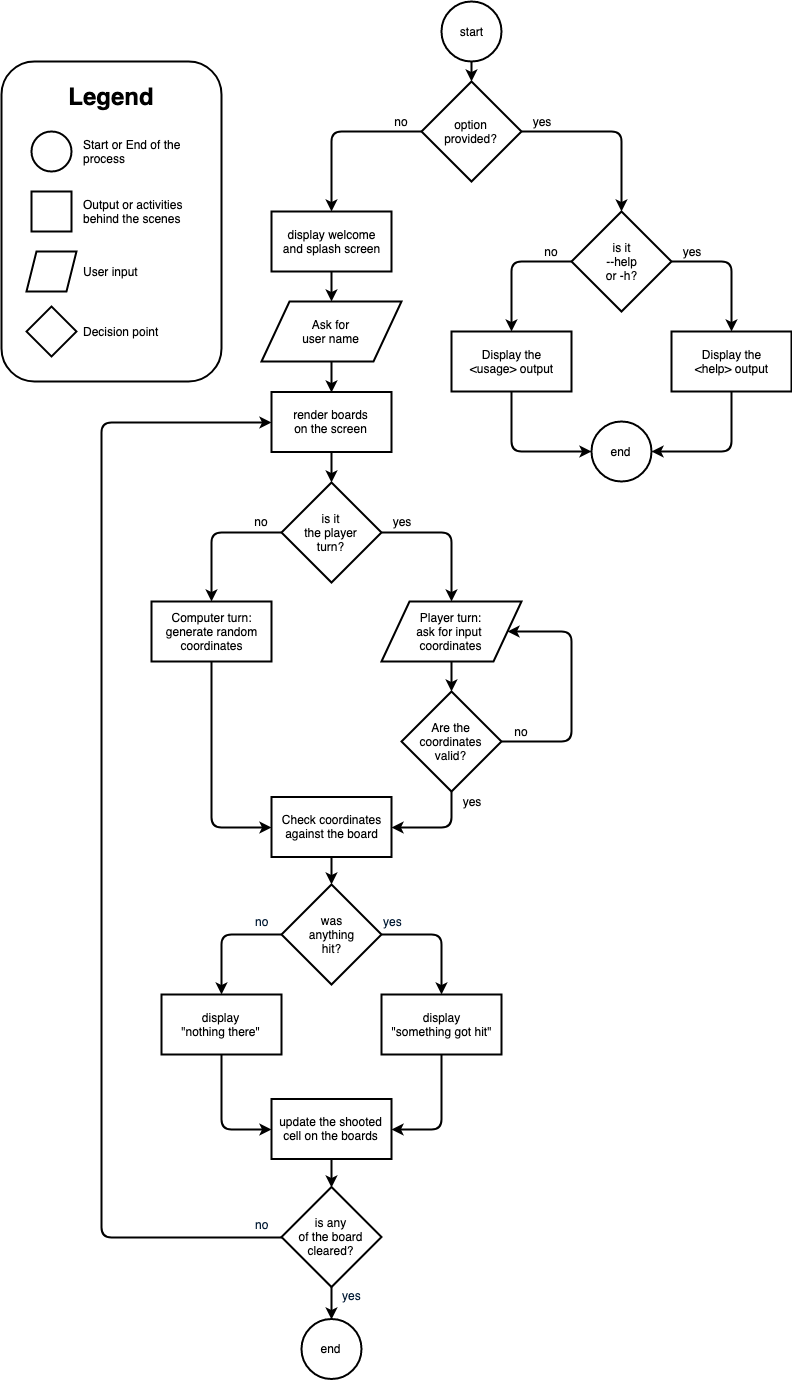

The diagram above was exported from draw.io. Its source (the exported page's mxGraphModel, read from the mxfile embedded in the PNG):
<mxGraphModel dx="946" dy="1349" grid="1" gridSize="10" guides="1" tooltips="1" connect="1" arrows="1" fold="1" page="1" pageScale="1" pageWidth="1169" pageHeight="827" background="#ffffff" math="0" shadow="0">
  <root>
    <mxCell id="0" />
    <mxCell id="1" parent="0" />
    <mxCell id="2" value="" style="rounded=1;whiteSpace=wrap;html=1;strokeWidth=2;fillColor=none;" vertex="1" parent="1">
      <mxGeometry x="310" y="-60" width="220" height="320" as="geometry" />
    </mxCell>
    <mxCell id="3" value="yes" style="text;fontColor=#001933;fontStyle=0;html=1;strokeColor=none;gradientColor=none;fillColor=none;strokeWidth=2;" vertex="1" parent="1">
      <mxGeometry x="690" y="787" width="40" height="26" as="geometry" />
    </mxCell>
    <mxCell id="4" value="no" style="text;fontColor=#001933;fontStyle=0;html=1;strokeColor=none;gradientColor=none;fillColor=none;strokeWidth=2;align=center;" vertex="1" parent="1">
      <mxGeometry x="550" y="787" width="40" height="26" as="geometry" />
    </mxCell>
    <mxCell id="5" style="edgeStyle=orthogonalEdgeStyle;rounded=1;orthogonalLoop=1;jettySize=auto;html=1;entryX=0.5;entryY=0;entryDx=0;entryDy=0;strokeWidth=2;" edge="1" source="6" target="50" parent="1">
      <mxGeometry relative="1" as="geometry" />
    </mxCell>
    <mxCell id="6" value="start" style="ellipse;whiteSpace=wrap;html=1;strokeWidth=2;" vertex="1" parent="1">
      <mxGeometry x="750" y="-120" width="60" height="60" as="geometry" />
    </mxCell>
    <mxCell id="7" style="edgeStyle=orthogonalEdgeStyle;rounded=0;orthogonalLoop=1;jettySize=auto;html=1;entryX=0.5;entryY=0;entryDx=0;entryDy=0;strokeWidth=2;" edge="1" source="8" target="10" parent="1">
      <mxGeometry relative="1" as="geometry" />
    </mxCell>
    <mxCell id="8" value="display welcome&lt;br&gt;and splash screen" style="rounded=0;whiteSpace=wrap;html=1;strokeWidth=2;" vertex="1" parent="1">
      <mxGeometry x="580" y="90" width="120" height="60" as="geometry" />
    </mxCell>
    <mxCell id="9" style="edgeStyle=orthogonalEdgeStyle;rounded=0;orthogonalLoop=1;jettySize=auto;html=1;entryX=0.5;entryY=0;entryDx=0;entryDy=0;strokeWidth=2;" edge="1" source="10" target="12" parent="1">
      <mxGeometry relative="1" as="geometry" />
    </mxCell>
    <mxCell id="10" value="Ask for&lt;br&gt;user name" style="shape=parallelogram;perimeter=parallelogramPerimeter;whiteSpace=wrap;html=1;strokeWidth=2;" vertex="1" parent="1">
      <mxGeometry x="570" y="180" width="140" height="60" as="geometry" />
    </mxCell>
    <mxCell id="11" style="edgeStyle=orthogonalEdgeStyle;rounded=0;orthogonalLoop=1;jettySize=auto;html=1;entryX=0.5;entryY=0;entryDx=0;entryDy=0;strokeWidth=2;" edge="1" source="12" target="27" parent="1">
      <mxGeometry relative="1" as="geometry" />
    </mxCell>
    <mxCell id="12" value="render boards&lt;br&gt;on the screen" style="rounded=0;whiteSpace=wrap;html=1;strokeWidth=2;" vertex="1" parent="1">
      <mxGeometry x="580" y="270.5" width="120" height="60" as="geometry" />
    </mxCell>
    <mxCell id="13" style="edgeStyle=orthogonalEdgeStyle;orthogonalLoop=1;jettySize=auto;html=1;entryX=0.5;entryY=0;entryDx=0;entryDy=0;rounded=1;strokeWidth=2;" edge="1" source="15" target="19" parent="1">
      <mxGeometry relative="1" as="geometry">
        <Array as="points">
          <mxPoint x="750" y="813" />
        </Array>
      </mxGeometry>
    </mxCell>
    <mxCell id="14" style="edgeStyle=orthogonalEdgeStyle;rounded=1;orthogonalLoop=1;jettySize=auto;html=1;entryX=0.5;entryY=0;entryDx=0;entryDy=0;strokeWidth=2;" edge="1" source="15" target="17" parent="1">
      <mxGeometry relative="1" as="geometry">
        <Array as="points">
          <mxPoint x="530" y="813" />
        </Array>
      </mxGeometry>
    </mxCell>
    <mxCell id="15" value="was&lt;br&gt;anything&lt;br&gt;hit?" style="rhombus;whiteSpace=wrap;html=1;strokeWidth=2;" vertex="1" parent="1">
      <mxGeometry x="590" y="763" width="100" height="100" as="geometry" />
    </mxCell>
    <mxCell id="16" style="edgeStyle=orthogonalEdgeStyle;rounded=1;orthogonalLoop=1;jettySize=auto;html=1;entryX=0;entryY=0.5;entryDx=0;entryDy=0;strokeWidth=2;" edge="1" source="17" target="38" parent="1">
      <mxGeometry relative="1" as="geometry" />
    </mxCell>
    <mxCell id="17" value="&lt;span style=&quot;white-space: normal&quot;&gt;display&lt;/span&gt;&lt;br style=&quot;white-space: normal&quot;&gt;&lt;span style=&quot;white-space: normal&quot;&gt;&quot;nothing there&quot;&lt;/span&gt;" style="rounded=0;whiteSpace=wrap;html=1;strokeWidth=2;" vertex="1" parent="1">
      <mxGeometry x="470" y="873" width="120" height="60" as="geometry" />
    </mxCell>
    <mxCell id="18" style="edgeStyle=orthogonalEdgeStyle;rounded=1;orthogonalLoop=1;jettySize=auto;html=1;entryX=1;entryY=0.5;entryDx=0;entryDy=0;strokeWidth=2;" edge="1" source="19" target="38" parent="1">
      <mxGeometry relative="1" as="geometry" />
    </mxCell>
    <mxCell id="19" value="display&lt;br&gt;&quot;something got hit&quot;" style="rounded=0;whiteSpace=wrap;html=1;strokeWidth=2;" vertex="1" parent="1">
      <mxGeometry x="690" y="873" width="120" height="60" as="geometry" />
    </mxCell>
    <mxCell id="20" style="edgeStyle=orthogonalEdgeStyle;rounded=0;orthogonalLoop=1;jettySize=auto;html=1;entryX=0.5;entryY=0;entryDx=0;entryDy=0;strokeWidth=2;" edge="1" source="21" target="15" parent="1">
      <mxGeometry relative="1" as="geometry" />
    </mxCell>
    <mxCell id="21" value="Check coordinates&lt;br&gt;against the board" style="rounded=0;whiteSpace=wrap;html=1;strokeWidth=2;" vertex="1" parent="1">
      <mxGeometry x="580" y="675.5" width="120" height="60" as="geometry" />
    </mxCell>
    <mxCell id="22" style="edgeStyle=orthogonalEdgeStyle;rounded=1;orthogonalLoop=1;jettySize=auto;html=1;entryX=0;entryY=0.5;entryDx=0;entryDy=0;strokeWidth=2;" edge="1" source="24" target="12" parent="1">
      <mxGeometry relative="1" as="geometry">
        <mxPoint x="550" y="361" as="targetPoint" />
        <Array as="points">
          <mxPoint x="410" y="1116" />
          <mxPoint x="410" y="301" />
        </Array>
      </mxGeometry>
    </mxCell>
    <mxCell id="23" style="edgeStyle=orthogonalEdgeStyle;rounded=1;orthogonalLoop=1;jettySize=auto;html=1;entryX=0.5;entryY=0;entryDx=0;entryDy=0;strokeWidth=2;" edge="1" source="24" target="36" parent="1">
      <mxGeometry relative="1" as="geometry">
        <mxPoint x="640" y="1191" as="targetPoint" />
      </mxGeometry>
    </mxCell>
    <mxCell id="24" value="is any&lt;br&gt;of the board cleared?" style="rhombus;whiteSpace=wrap;html=1;strokeWidth=2;" vertex="1" parent="1">
      <mxGeometry x="590" y="1065.5" width="100" height="100" as="geometry" />
    </mxCell>
    <mxCell id="25" style="edgeStyle=orthogonalEdgeStyle;rounded=1;orthogonalLoop=1;jettySize=auto;html=1;entryX=0.5;entryY=0;entryDx=0;entryDy=0;strokeWidth=2;" edge="1" source="27" target="29" parent="1">
      <mxGeometry relative="1" as="geometry">
        <Array as="points">
          <mxPoint x="760" y="411" />
        </Array>
      </mxGeometry>
    </mxCell>
    <mxCell id="26" style="edgeStyle=orthogonalEdgeStyle;rounded=1;orthogonalLoop=1;jettySize=auto;html=1;entryX=0.5;entryY=0;entryDx=0;entryDy=0;strokeWidth=2;" edge="1" source="27" target="31" parent="1">
      <mxGeometry relative="1" as="geometry">
        <Array as="points">
          <mxPoint x="520" y="411" />
        </Array>
      </mxGeometry>
    </mxCell>
    <mxCell id="27" value="is it&lt;br&gt;the player&lt;br&gt;turn?" style="rhombus;whiteSpace=wrap;html=1;strokeWidth=2;" vertex="1" parent="1">
      <mxGeometry x="590" y="361" width="100" height="100" as="geometry" />
    </mxCell>
    <mxCell id="28" style="edgeStyle=orthogonalEdgeStyle;rounded=1;orthogonalLoop=1;jettySize=auto;html=1;entryX=0.5;entryY=0;entryDx=0;entryDy=0;strokeWidth=2;" edge="1" source="29" target="65" parent="1">
      <mxGeometry relative="1" as="geometry" />
    </mxCell>
    <mxCell id="29" value="Player turn:&lt;br&gt;ask for input&amp;nbsp;&lt;br&gt;coordinates" style="shape=parallelogram;perimeter=parallelogramPerimeter;whiteSpace=wrap;html=1;strokeWidth=2;" vertex="1" parent="1">
      <mxGeometry x="690" y="480" width="140" height="60" as="geometry" />
    </mxCell>
    <mxCell id="30" style="edgeStyle=orthogonalEdgeStyle;rounded=1;orthogonalLoop=1;jettySize=auto;html=1;entryX=0;entryY=0.5;entryDx=0;entryDy=0;strokeWidth=2;" edge="1" source="31" target="21" parent="1">
      <mxGeometry relative="1" as="geometry" />
    </mxCell>
    <mxCell id="31" value="Computer turn:&lt;br&gt;generate random&lt;br&gt;coordinates" style="rounded=0;whiteSpace=wrap;html=1;strokeWidth=2;" vertex="1" parent="1">
      <mxGeometry x="460" y="480" width="120" height="60" as="geometry" />
    </mxCell>
    <mxCell id="32" value="yes" style="text;html=1;strokeColor=none;fillColor=none;align=center;verticalAlign=middle;whiteSpace=wrap;rounded=0;strokeWidth=2;" vertex="1" parent="1">
      <mxGeometry x="690" y="390" width="40" height="20" as="geometry" />
    </mxCell>
    <mxCell id="33" value="no" style="text;html=1;strokeColor=none;fillColor=none;align=center;verticalAlign=middle;whiteSpace=wrap;rounded=0;strokeWidth=2;" vertex="1" parent="1">
      <mxGeometry x="550" y="390" width="40" height="20" as="geometry" />
    </mxCell>
    <mxCell id="34" value="no" style="text;fontColor=#001933;fontStyle=0;html=1;strokeColor=none;gradientColor=none;fillColor=none;strokeWidth=2;align=center;" vertex="1" parent="1">
      <mxGeometry x="550" y="1089.5" width="40" height="26" as="geometry" />
    </mxCell>
    <mxCell id="35" value="yes" style="text;fontColor=#001933;fontStyle=0;html=1;strokeColor=none;gradientColor=none;fillColor=none;strokeWidth=2;align=center;" vertex="1" parent="1">
      <mxGeometry x="640" y="1161" width="40" height="26" as="geometry" />
    </mxCell>
    <mxCell id="36" value="end" style="ellipse;whiteSpace=wrap;html=1;strokeWidth=2;" vertex="1" parent="1">
      <mxGeometry x="610" y="1197.5" width="60" height="60" as="geometry" />
    </mxCell>
    <mxCell id="37" style="edgeStyle=orthogonalEdgeStyle;rounded=1;orthogonalLoop=1;jettySize=auto;html=1;entryX=0.5;entryY=0;entryDx=0;entryDy=0;strokeWidth=2;" edge="1" source="38" target="24" parent="1">
      <mxGeometry relative="1" as="geometry" />
    </mxCell>
    <mxCell id="38" value="update the shooted cell on the boards" style="rounded=0;whiteSpace=wrap;html=1;strokeWidth=2;" vertex="1" parent="1">
      <mxGeometry x="580" y="977.5" width="120" height="60" as="geometry" />
    </mxCell>
    <mxCell id="39" value="" style="ellipse;whiteSpace=wrap;html=1;strokeWidth=2;" vertex="1" parent="1">
      <mxGeometry x="340" y="10" width="40" height="40" as="geometry" />
    </mxCell>
    <mxCell id="40" value="" style="rounded=0;whiteSpace=wrap;html=1;strokeWidth=2;" vertex="1" parent="1">
      <mxGeometry x="340" y="70" width="40" height="40" as="geometry" />
    </mxCell>
    <mxCell id="41" value="" style="shape=parallelogram;perimeter=parallelogramPerimeter;whiteSpace=wrap;html=1;strokeWidth=2;" vertex="1" parent="1">
      <mxGeometry x="335" y="130" width="50" height="40" as="geometry" />
    </mxCell>
    <mxCell id="42" value="" style="rhombus;whiteSpace=wrap;html=1;strokeWidth=2;" vertex="1" parent="1">
      <mxGeometry x="335" y="185" width="50" height="50" as="geometry" />
    </mxCell>
    <mxCell id="43" value="Start or End of the process&amp;nbsp;" style="text;html=1;strokeColor=none;fillColor=none;align=left;verticalAlign=middle;whiteSpace=wrap;rounded=0;strokeWidth=2;" vertex="1" parent="1">
      <mxGeometry x="390" y="20" width="110" height="20" as="geometry" />
    </mxCell>
    <mxCell id="44" value="Output or activities behind the scenes" style="text;html=1;strokeColor=none;fillColor=none;align=left;verticalAlign=middle;whiteSpace=wrap;rounded=0;strokeWidth=2;" vertex="1" parent="1">
      <mxGeometry x="390" y="80" width="110" height="20" as="geometry" />
    </mxCell>
    <mxCell id="45" value="User input" style="text;html=1;strokeColor=none;fillColor=none;align=left;verticalAlign=middle;whiteSpace=wrap;rounded=0;strokeWidth=2;" vertex="1" parent="1">
      <mxGeometry x="390" y="140" width="110" height="20" as="geometry" />
    </mxCell>
    <mxCell id="46" value="Decision point" style="text;html=1;strokeColor=none;fillColor=none;align=left;verticalAlign=middle;whiteSpace=wrap;rounded=0;strokeWidth=2;" vertex="1" parent="1">
      <mxGeometry x="390" y="200" width="110" height="20" as="geometry" />
    </mxCell>
    <mxCell id="47" value="&lt;font style=&quot;font-size: 24px&quot;&gt;&lt;b&gt;Legend&lt;/b&gt;&lt;/font&gt;" style="text;html=1;strokeColor=none;fillColor=none;align=center;verticalAlign=middle;whiteSpace=wrap;rounded=0;strokeWidth=2;" vertex="1" parent="1">
      <mxGeometry x="340" y="-40" width="160" height="30" as="geometry" />
    </mxCell>
    <mxCell id="48" style="edgeStyle=orthogonalEdgeStyle;rounded=1;orthogonalLoop=1;jettySize=auto;html=1;entryX=0.5;entryY=0;entryDx=0;entryDy=0;strokeWidth=2;" edge="1" source="50" target="55" parent="1">
      <mxGeometry relative="1" as="geometry" />
    </mxCell>
    <mxCell id="49" style="edgeStyle=orthogonalEdgeStyle;rounded=1;orthogonalLoop=1;jettySize=auto;html=1;entryX=0.5;entryY=0;entryDx=0;entryDy=0;strokeWidth=2;" edge="1" source="50" target="8" parent="1">
      <mxGeometry relative="1" as="geometry">
        <mxPoint x="440" y="-180" as="targetPoint" />
      </mxGeometry>
    </mxCell>
    <mxCell id="50" value="option&lt;br&gt;provided?" style="rhombus;whiteSpace=wrap;html=1;strokeWidth=2;" vertex="1" parent="1">
      <mxGeometry x="730" y="-40" width="100" height="100" as="geometry" />
    </mxCell>
    <mxCell id="51" style="edgeStyle=orthogonalEdgeStyle;rounded=1;orthogonalLoop=1;jettySize=auto;html=1;entryX=1;entryY=0.5;entryDx=0;entryDy=0;strokeWidth=2;" edge="1" source="52" target="58" parent="1">
      <mxGeometry relative="1" as="geometry">
        <Array as="points">
          <mxPoint x="1040" y="330" />
        </Array>
      </mxGeometry>
    </mxCell>
    <mxCell id="52" value="Display the&lt;br&gt;&amp;lt;help&amp;gt; output" style="rounded=0;whiteSpace=wrap;html=1;strokeWidth=2;" vertex="1" parent="1">
      <mxGeometry x="980" y="210" width="120" height="60" as="geometry" />
    </mxCell>
    <mxCell id="53" style="edgeStyle=orthogonalEdgeStyle;rounded=1;orthogonalLoop=1;jettySize=auto;html=1;entryX=0.5;entryY=0;entryDx=0;entryDy=0;strokeWidth=2;" edge="1" source="55" target="52" parent="1">
      <mxGeometry relative="1" as="geometry">
        <Array as="points">
          <mxPoint x="1040" y="140" />
        </Array>
      </mxGeometry>
    </mxCell>
    <mxCell id="54" style="edgeStyle=orthogonalEdgeStyle;rounded=1;orthogonalLoop=1;jettySize=auto;html=1;entryX=0.5;entryY=0;entryDx=0;entryDy=0;strokeWidth=2;" edge="1" source="55" target="57" parent="1">
      <mxGeometry relative="1" as="geometry">
        <Array as="points">
          <mxPoint x="820" y="140" />
        </Array>
      </mxGeometry>
    </mxCell>
    <mxCell id="55" value="is it&lt;br&gt;--help&lt;br&gt;or -h?" style="rhombus;whiteSpace=wrap;html=1;strokeWidth=2;" vertex="1" parent="1">
      <mxGeometry x="880" y="90" width="100" height="100" as="geometry" />
    </mxCell>
    <mxCell id="56" style="edgeStyle=orthogonalEdgeStyle;rounded=1;orthogonalLoop=1;jettySize=auto;html=1;entryX=0;entryY=0.5;entryDx=0;entryDy=0;strokeWidth=2;" edge="1" source="57" target="58" parent="1">
      <mxGeometry relative="1" as="geometry">
        <Array as="points">
          <mxPoint x="820" y="330" />
        </Array>
      </mxGeometry>
    </mxCell>
    <mxCell id="57" value="Display the&lt;br&gt;&amp;lt;usage&amp;gt; output" style="rounded=0;whiteSpace=wrap;html=1;strokeWidth=2;" vertex="1" parent="1">
      <mxGeometry x="760" y="210" width="120" height="60" as="geometry" />
    </mxCell>
    <mxCell id="58" value="end" style="ellipse;whiteSpace=wrap;html=1;strokeWidth=2;" vertex="1" parent="1">
      <mxGeometry x="900" y="300" width="60" height="60" as="geometry" />
    </mxCell>
    <mxCell id="59" value="yes" style="text;html=1;strokeColor=none;fillColor=none;align=center;verticalAlign=middle;whiteSpace=wrap;rounded=0;strokeWidth=2;" vertex="1" parent="1">
      <mxGeometry x="980" y="120" width="40" height="20" as="geometry" />
    </mxCell>
    <mxCell id="60" value="no" style="text;html=1;strokeColor=none;fillColor=none;align=center;verticalAlign=middle;whiteSpace=wrap;rounded=0;strokeWidth=2;" vertex="1" parent="1">
      <mxGeometry x="840" y="120" width="40" height="20" as="geometry" />
    </mxCell>
    <mxCell id="61" value="yes" style="text;html=1;strokeColor=none;fillColor=none;align=center;verticalAlign=middle;whiteSpace=wrap;rounded=0;strokeWidth=2;" vertex="1" parent="1">
      <mxGeometry x="830" y="-10" width="40" height="20" as="geometry" />
    </mxCell>
    <mxCell id="62" value="no" style="text;html=1;strokeColor=none;fillColor=none;align=center;verticalAlign=middle;whiteSpace=wrap;rounded=0;strokeWidth=2;" vertex="1" parent="1">
      <mxGeometry x="690" y="-10" width="40" height="20" as="geometry" />
    </mxCell>
    <mxCell id="63" style="edgeStyle=orthogonalEdgeStyle;rounded=1;orthogonalLoop=1;jettySize=auto;html=1;entryX=1;entryY=0.5;entryDx=0;entryDy=0;strokeWidth=2;" edge="1" source="65" target="21" parent="1">
      <mxGeometry relative="1" as="geometry">
        <Array as="points">
          <mxPoint x="760" y="706" />
        </Array>
      </mxGeometry>
    </mxCell>
    <mxCell id="64" style="edgeStyle=orthogonalEdgeStyle;rounded=1;orthogonalLoop=1;jettySize=auto;html=1;entryX=1;entryY=0.5;entryDx=0;entryDy=0;strokeWidth=2;" edge="1" source="65" target="29" parent="1">
      <mxGeometry relative="1" as="geometry">
        <Array as="points">
          <mxPoint x="880" y="620" />
          <mxPoint x="880" y="510" />
        </Array>
      </mxGeometry>
    </mxCell>
    <mxCell id="65" value="Are the coordinates&lt;br&gt;valid?" style="rhombus;whiteSpace=wrap;html=1;strokeWidth=2;" vertex="1" parent="1">
      <mxGeometry x="710" y="570" width="100" height="100" as="geometry" />
    </mxCell>
    <mxCell id="66" value="yes" style="text;html=1;strokeColor=none;fillColor=none;align=center;verticalAlign=middle;whiteSpace=wrap;rounded=0;strokeWidth=2;" vertex="1" parent="1">
      <mxGeometry x="760" y="670" width="40" height="20" as="geometry" />
    </mxCell>
    <mxCell id="67" value="no" style="text;html=1;strokeColor=none;fillColor=none;align=center;verticalAlign=middle;whiteSpace=wrap;rounded=0;strokeWidth=2;" vertex="1" parent="1">
      <mxGeometry x="810" y="600" width="40" height="20" as="geometry" />
    </mxCell>
  </root>
</mxGraphModel>